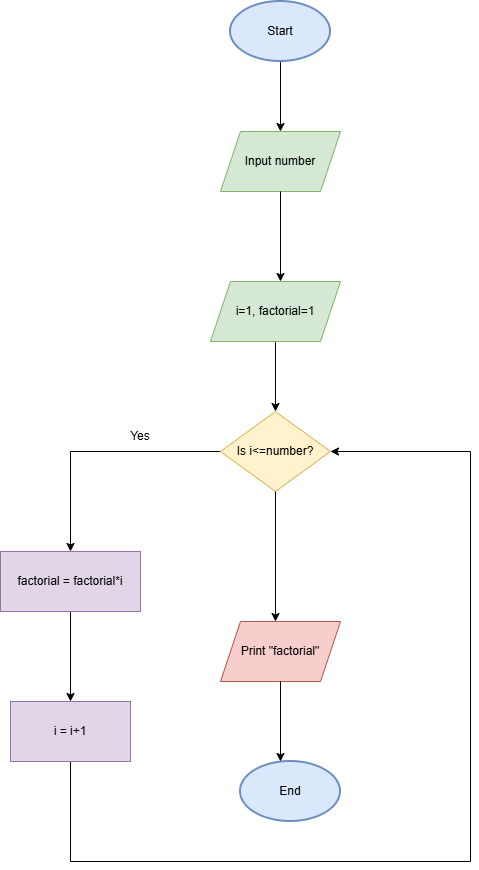

The diagram above was exported from draw.io. Its source (the exported page's mxGraphModel, read from the mxfile embedded in the PNG):
<mxGraphModel dx="1418" dy="906" grid="1" gridSize="10" guides="1" tooltips="1" connect="1" arrows="1" fold="1" page="1" pageScale="1" pageWidth="827" pageHeight="1169" math="0" shadow="0">
  <root>
    <mxCell id="0" />
    <mxCell id="1" parent="0" />
    <mxCell id="PZBGFO5_KCvrxg1JCK_v-9" style="edgeStyle=orthogonalEdgeStyle;rounded=0;orthogonalLoop=1;jettySize=auto;html=1;exitX=0.5;exitY=1;exitDx=0;exitDy=0;exitPerimeter=0;entryX=0.5;entryY=0;entryDx=0;entryDy=0;" edge="1" parent="1" source="PZBGFO5_KCvrxg1JCK_v-1" target="PZBGFO5_KCvrxg1JCK_v-3">
      <mxGeometry relative="1" as="geometry" />
    </mxCell>
    <mxCell id="PZBGFO5_KCvrxg1JCK_v-1" value="Start" style="strokeWidth=2;html=1;shape=mxgraph.flowchart.start_1;whiteSpace=wrap;fillColor=#dae8fc;strokeColor=#6c8ebf;" vertex="1" parent="1">
      <mxGeometry x="350" y="60" width="100" height="60" as="geometry" />
    </mxCell>
    <mxCell id="PZBGFO5_KCvrxg1JCK_v-2" value="End" style="strokeWidth=2;html=1;shape=mxgraph.flowchart.start_1;whiteSpace=wrap;fillColor=#dae8fc;strokeColor=#6c8ebf;" vertex="1" parent="1">
      <mxGeometry x="360" y="820" width="100" height="60" as="geometry" />
    </mxCell>
    <mxCell id="PZBGFO5_KCvrxg1JCK_v-3" value="Input number" style="shape=parallelogram;perimeter=parallelogramPerimeter;whiteSpace=wrap;html=1;fixedSize=1;fillColor=#d5e8d4;strokeColor=#82b366;" vertex="1" parent="1">
      <mxGeometry x="340" y="190" width="120" height="60" as="geometry" />
    </mxCell>
    <mxCell id="PZBGFO5_KCvrxg1JCK_v-11" style="edgeStyle=orthogonalEdgeStyle;rounded=0;orthogonalLoop=1;jettySize=auto;html=1;exitX=0.5;exitY=1;exitDx=0;exitDy=0;entryX=0.5;entryY=0;entryDx=0;entryDy=0;" edge="1" parent="1" source="PZBGFO5_KCvrxg1JCK_v-4" target="PZBGFO5_KCvrxg1JCK_v-5">
      <mxGeometry relative="1" as="geometry" />
    </mxCell>
    <mxCell id="PZBGFO5_KCvrxg1JCK_v-4" value="i=1, factorial=1" style="shape=parallelogram;perimeter=parallelogramPerimeter;whiteSpace=wrap;html=1;fixedSize=1;fillColor=#d5e8d4;strokeColor=#82b366;" vertex="1" parent="1">
      <mxGeometry x="330" y="340" width="130" height="60" as="geometry" />
    </mxCell>
    <mxCell id="PZBGFO5_KCvrxg1JCK_v-12" style="edgeStyle=orthogonalEdgeStyle;rounded=0;orthogonalLoop=1;jettySize=auto;html=1;exitX=0;exitY=0.5;exitDx=0;exitDy=0;entryX=0.5;entryY=0;entryDx=0;entryDy=0;" edge="1" parent="1" source="PZBGFO5_KCvrxg1JCK_v-5" target="PZBGFO5_KCvrxg1JCK_v-6">
      <mxGeometry relative="1" as="geometry" />
    </mxCell>
    <mxCell id="PZBGFO5_KCvrxg1JCK_v-5" value="Is i&amp;lt;=number?" style="rhombus;whiteSpace=wrap;html=1;fillColor=#fff2cc;strokeColor=#d6b656;" vertex="1" parent="1">
      <mxGeometry x="340" y="470" width="110" height="80" as="geometry" />
    </mxCell>
    <mxCell id="PZBGFO5_KCvrxg1JCK_v-14" style="edgeStyle=orthogonalEdgeStyle;rounded=0;orthogonalLoop=1;jettySize=auto;html=1;exitX=0.5;exitY=1;exitDx=0;exitDy=0;entryX=0.5;entryY=0;entryDx=0;entryDy=0;" edge="1" parent="1" source="PZBGFO5_KCvrxg1JCK_v-6" target="PZBGFO5_KCvrxg1JCK_v-7">
      <mxGeometry relative="1" as="geometry" />
    </mxCell>
    <mxCell id="PZBGFO5_KCvrxg1JCK_v-6" value="factorial = factorial*i" style="rounded=0;whiteSpace=wrap;html=1;fillColor=#e1d5e7;strokeColor=#9673a6;" vertex="1" parent="1">
      <mxGeometry x="120" y="610" width="140" height="60" as="geometry" />
    </mxCell>
    <mxCell id="PZBGFO5_KCvrxg1JCK_v-19" style="edgeStyle=orthogonalEdgeStyle;rounded=0;orthogonalLoop=1;jettySize=auto;html=1;exitX=0.5;exitY=1;exitDx=0;exitDy=0;entryX=1;entryY=0.5;entryDx=0;entryDy=0;" edge="1" parent="1" source="PZBGFO5_KCvrxg1JCK_v-7" target="PZBGFO5_KCvrxg1JCK_v-5">
      <mxGeometry relative="1" as="geometry">
        <Array as="points">
          <mxPoint x="190" y="920" />
          <mxPoint x="590" y="920" />
          <mxPoint x="590" y="510" />
        </Array>
      </mxGeometry>
    </mxCell>
    <mxCell id="PZBGFO5_KCvrxg1JCK_v-7" value="i = i+1" style="rounded=0;whiteSpace=wrap;html=1;fillColor=#e1d5e7;strokeColor=#9673a6;" vertex="1" parent="1">
      <mxGeometry x="130" y="760" width="120" height="60" as="geometry" />
    </mxCell>
    <mxCell id="PZBGFO5_KCvrxg1JCK_v-8" value="Print &quot;factorial&quot;" style="shape=parallelogram;perimeter=parallelogramPerimeter;whiteSpace=wrap;html=1;fixedSize=1;fillColor=#f8cecc;strokeColor=#b85450;" vertex="1" parent="1">
      <mxGeometry x="340" y="680" width="120" height="60" as="geometry" />
    </mxCell>
    <mxCell id="PZBGFO5_KCvrxg1JCK_v-10" style="edgeStyle=orthogonalEdgeStyle;rounded=0;orthogonalLoop=1;jettySize=auto;html=1;exitX=0.5;exitY=1;exitDx=0;exitDy=0;" edge="1" parent="1" source="PZBGFO5_KCvrxg1JCK_v-3">
      <mxGeometry relative="1" as="geometry">
        <mxPoint x="400" y="340" as="targetPoint" />
      </mxGeometry>
    </mxCell>
    <mxCell id="PZBGFO5_KCvrxg1JCK_v-13" value="Yes" style="text;html=1;whiteSpace=wrap;strokeColor=none;fillColor=none;align=center;verticalAlign=middle;rounded=0;" vertex="1" parent="1">
      <mxGeometry x="230" y="480" width="60" height="30" as="geometry" />
    </mxCell>
    <mxCell id="PZBGFO5_KCvrxg1JCK_v-15" style="edgeStyle=orthogonalEdgeStyle;rounded=0;orthogonalLoop=1;jettySize=auto;html=1;exitX=0.5;exitY=1;exitDx=0;exitDy=0;" edge="1" parent="1" source="PZBGFO5_KCvrxg1JCK_v-5">
      <mxGeometry relative="1" as="geometry">
        <mxPoint x="395" y="680" as="targetPoint" />
      </mxGeometry>
    </mxCell>
    <mxCell id="PZBGFO5_KCvrxg1JCK_v-17" style="edgeStyle=orthogonalEdgeStyle;rounded=0;orthogonalLoop=1;jettySize=auto;html=1;exitX=0.5;exitY=1;exitDx=0;exitDy=0;entryX=0.4;entryY=0;entryDx=0;entryDy=0;entryPerimeter=0;" edge="1" parent="1" source="PZBGFO5_KCvrxg1JCK_v-8" target="PZBGFO5_KCvrxg1JCK_v-2">
      <mxGeometry relative="1" as="geometry" />
    </mxCell>
  </root>
</mxGraphModel>